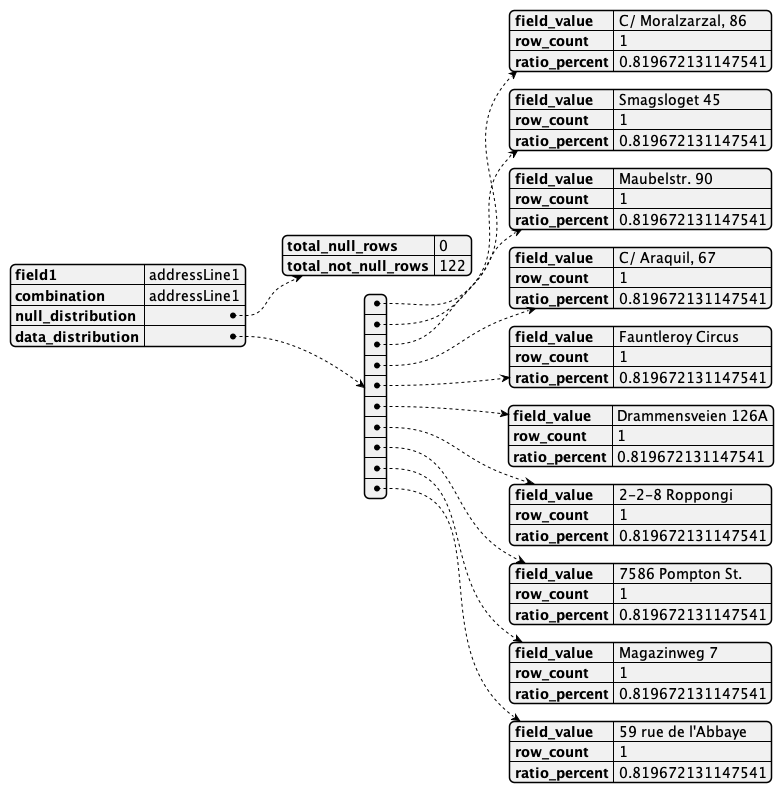

The diagram above was rendered by PlantUML. Its source (embedded in the PNG):
@startjson
{
    "field1": "addressLine1",
    "combination": "addressLine1",
    "null_distribution": {
        "total_null_rows": 0,
        "total_not_null_rows": 122
    },
    "data_distribution": [
        {
            "field_value": "C/ Moralzarzal, 86",
            "row_count": 1,
            "ratio_percent": 0.819672131147541
        },
        {
            "field_value": "Smagsloget 45",
            "row_count": 1,
            "ratio_percent": 0.819672131147541
        },
        {
            "field_value": "Maubelstr. 90",
            "row_count": 1,
            "ratio_percent": 0.819672131147541
        },
        {
            "field_value": "C/ Araquil, 67",
            "row_count": 1,
            "ratio_percent": 0.819672131147541
        },
        {
            "field_value": "Fauntleroy Circus",
            "row_count": 1,
            "ratio_percent": 0.819672131147541
        },
        {
            "field_value": "Drammensveien 126A",
            "row_count": 1,
            "ratio_percent": 0.819672131147541
        },
        {
            "field_value": "2-2-8 Roppongi",
            "row_count": 1,
            "ratio_percent": 0.819672131147541
        },
        {
            "field_value": "7586 Pompton St.",
            "row_count": 1,
            "ratio_percent": 0.819672131147541
        },
        {
            "field_value": "Magazinweg 7",
            "row_count": 1,
            "ratio_percent": 0.819672131147541
        },
        {
            "field_value": "59 rue de l'Abbaye",
            "row_count": 1,
            "ratio_percent": 0.819672131147541
        }
    ]
}
@endjson